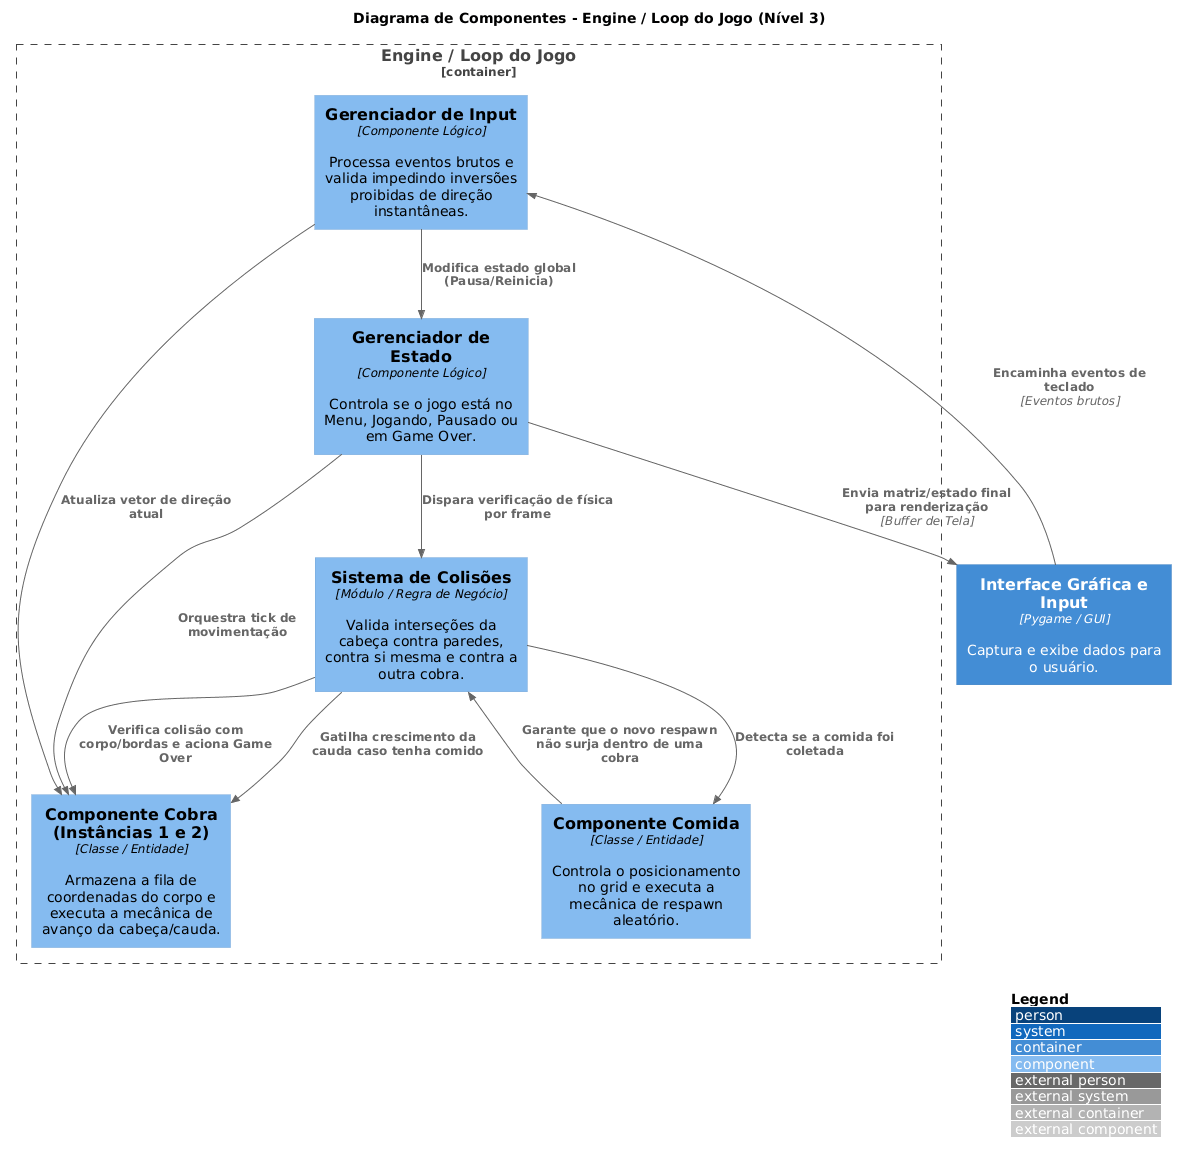

The diagram above was rendered by PlantUML. Its source (embedded in the PNG):
@startuml
!include https://raw.githubusercontent.com/plantuml-stdlib/C4-PlantUML/master/C4_Component.puml

LAYOUT_WITH_LEGEND()

title Diagrama de Componentes - Engine / Loop do Jogo (Nível 3)

Container(ui_input, "Interface Gráfica e Input", "Pygame / GUI", "Captura e exibe dados para o usuário.")

Container_Boundary(engine, "Engine / Loop do Jogo") {
    Component(input_manager, "Gerenciador de Input", "Componente Lógico", "Processa eventos brutos e valida impedindo inversões proibidas de direção instantâneas.")
    Component(state_manager, "Gerenciador de Estado", "Componente Lógico", "Controla se o jogo está no Menu, Jogando, Pausado ou em Game Over.")
    Component(snake_entity, "Componente Cobra (Instâncias 1 e 2)", "Classe / Entidade", "Armazena a fila de coordenadas do corpo e executa a mecânica de avanço da cabeça/cauda.")
    Component(food_entity, "Componente Comida", "Classe / Entidade", "Controla o posicionamento no grid e executa a mecânica de respawn aleatório.")
    Component(collision_system, "Sistema de Colisões", "Módulo / Regra de Negócio", "Valida interseções da cabeça contra paredes, contra si mesma e contra a outra cobra.")
}

' Relações externas e internas
Rel(ui_input, input_manager, "Encaminha eventos de teclado", "Eventos brutos")
Rel(input_manager, state_manager, "Modifica estado global (Pausa/Reinicia)")
Rel(input_manager, snake_entity, "Atualiza vetor de direção atual")

Rel(state_manager, snake_entity, "Orquestra tick de movimentação")
Rel(state_manager, collision_system, "Dispara verificação de física por frame")

Rel(collision_system, snake_entity, "Verifica colisão com corpo/bordas e aciona Game Over")
Rel(collision_system, food_entity, "Detecta se a comida foi coletada")
Rel(collision_system, snake_entity, "Gatilha crescimento da cauda caso tenha comido")
Rel(food_entity, collision_system, "Garante que o novo respawn não surja dentro de uma cobra")

Rel(state_manager, ui_input, "Envia matriz/estado final para renderização", "Buffer de Tela")
@enduml